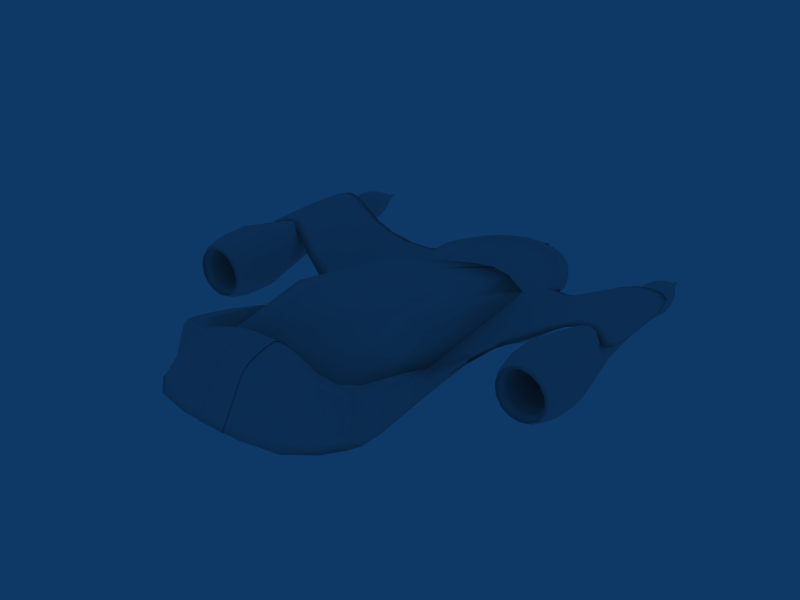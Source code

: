 # Source: gleiter_C.blend  (saved by Blender 2.49.2; exported with 4.5.12 LTS)
import bpy
from mathutils import Matrix  # noqa: F401  (used for matrix-valued properties, if any)

bpy.ops.wm.read_factory_settings(use_empty=True)
scene = bpy.context.scene
scene.name = 'Scene'

# ---- collections
col_collection_1 = bpy.data.collections.new('Collection 1'); scene.collection.children.link(col_collection_1)

# ---- world
world_world = bpy.data.worlds.new('World'); scene.world = world_world
world_world.color = (0.05656, 0.2208, 0.4)
world_world.use_sun_shadow = False
world_world.sun_shadow_jitter_overblur = 0.0
world_world.cycles.sampling_method = 'MANUAL'
world_world.cycles.sample_map_resolution = 256

# ---- meshes
me_cube_004 = bpy.data.meshes.new('Cube.004')
me_cube_004.from_pydata([(1.0, 5.076, -0.8496), (1.453, 4.179, -0.8496), (-0.2723, 4.179, -0.8496), (-0.2723, 5.076, -0.8496), (1.0, 5.076, -0.6857), (1.453, 4.179, -0.6857), (-0.2723, 4.179, -0.6857), (-0.2723, 5.076, -0.6857), (1.753, 1.202, -0.6857), (-0.2723, 1.202, -0.8496), (1.753, 1.202, -0.8496), (-0.2723, 5.504, -0.6857), (0.4565, 5.504, -0.6857), (-0.2723, 5.504, -0.8496), (0.4565, 5.504, -0.8496), (2.286, -2.452, -0.8496), (-0.2723, -2.452, -0.8496), (2.286, -2.452, -0.6857), (2.403, 3.734, -0.6614), (2.403, 3.734, -0.1674), (2.403, 1.202, -0.1674), (2.403, 1.202, -0.6614), (2.952, 1.467, -0.146), (2.952, 1.467, 0.07029), (2.952, 3.734, 0.07029), (2.952, 3.734, -0.146), (3.397, 3.9, 0.007993), (3.397, 3.9, 0.2243), (3.397, 1.77, 0.2243), (3.397, 1.77, 0.007993), (3.876, 4.077, -0.0268), (3.876, 4.077, 0.1564), (3.876, 1.77, 0.1564), (3.876, 1.77, -0.0268), (4.116, 4.077, -0.2151), (4.116, 4.077, -0.03182), (4.116, 1.12, -0.03182), (4.116, 1.12, -0.2151), (-0.2723, 5.829, -0.8592), (0.5101, 5.829, -0.8592), (-0.2723, 5.829, -0.6761), (0.5101, 5.829, -0.6761), (1.117, 5.351, -0.6761), (1.117, 5.351, -0.8592), (1.623, 4.349, -0.8592), (1.623, 4.349, -0.6761), (1.0, 5.255, -0.9447), (1.453, 4.48, -0.8863), (1.0, 5.255, -0.5906), (1.453, 4.48, -0.649), (1.453, 4.301, -0.649), (1.453, 4.301, -0.8863), (-0.2723, 5.683, -0.5906), (-0.2723, 5.683, -0.9447), (0.4565, 5.683, -0.9447), (0.4565, 5.683, -0.5906), (-0.2723, 5.504, -0.9447), (0.4565, 5.504, -0.9447), (-0.2723, 5.504, -0.5907), (0.4565, 5.504, -0.5907), (1.0, 5.076, -0.5907), (1.0, 5.076, -0.9447), (-0.2723, 1.202, -0.6857), (1.57, 1.202, -0.6857), (2.048, -2.452, -0.6857), (1.809, -2.177, -0.6857), (-0.2723, -2.177, -0.6857), (1.799, -2.177, 0.1538), (1.743, 0.4685, -0.3896), (1.841, -2.452, 0.1538), (2.055, -2.452, 0.1538), (-0.2723, -2.177, 0.1538), (1.185, -2.177, 0.1538), (1.341, -2.452, 0.1538), (0.6872, -2.452, 0.4549), (0.607, -2.177, 0.4549), (-0.2723, -2.452, 0.4549), (-0.2723, -2.177, 0.4549), (0.5257, -2.952, 0.3257), (-0.2723, -2.952, 0.3257), (-0.2723, -3.138, 0.09541), (1.026, -3.138, 0.09541), (1.567, -3.5, -0.6112), (-0.2723, -3.5, -0.6112), (1.749, -3.691, -0.7366), (-0.2723, -3.691, -0.7366), (3.825, 4.157, -0.04071), (3.939, 4.157, -0.3167), (3.825, 4.157, -0.5928), (3.549, 4.157, -0.7071), (3.273, 4.157, -0.5928), (3.158, 4.157, -0.3167), (3.273, 4.157, -0.04071), (3.549, 4.157, 0.07363), (3.549, 4.687, -0.02618), (3.343, 4.687, -0.1113), (3.258, 4.687, -0.3167), (3.343, 4.687, -0.5222), (3.549, 4.687, -0.6073), (3.754, 4.687, -0.5222), (3.839, 4.687, -0.3167), (3.754, 4.687, -0.1113), (3.57, 4.998, -0.2957), (3.578, 4.998, -0.3167), (3.57, 4.998, -0.3378), (3.549, 4.998, -0.3465), (3.528, 4.998, -0.3378), (3.519, 4.998, -0.3167), (3.528, 4.998, -0.2957), (3.549, 4.998, -0.287), (3.549, 5.339, -0.3167), (3.549, 4.13, -0.05118), (3.361, 4.13, -0.129), (3.283, 4.13, -0.3167), (3.361, 4.13, -0.5045), (3.549, 4.13, -0.5823), (3.736, 4.13, -0.5045), (3.814, 4.13, -0.3167), (3.736, 4.13, -0.129), (3.81, 1.843, -0.05576), (3.918, 1.843, -0.3167), (3.81, 1.843, -0.5777), (3.549, 1.843, -0.6858), (3.288, 1.843, -0.5777), (3.179, 1.843, -0.3167), (3.288, 1.843, -0.05576), (3.549, 1.843, 0.05235), (3.549, 0.7755, 0.5265), (2.952, 0.7755, 0.2795), (2.705, 0.7755, -0.3167), (2.952, 0.7755, -0.913), (3.549, 0.7755, -1.16), (4.145, 0.7755, -0.913), (4.392, 0.7755, -0.3167), (4.145, 0.7755, 0.2795), (3.975, -0.1971, 0.1094), (4.151, -0.1971, -0.3167), (3.975, -0.1971, -0.7428), (3.549, -0.1971, -0.9193), (3.122, -0.1971, -0.7428), (2.946, -0.1971, -0.3167), (3.122, -0.1971, 0.1093), (3.549, -0.1971, 0.2858), (3.549, -0.2103, 0.1448), (3.222, -0.2103, 0.009643), (3.087, -0.2103, -0.3167), (3.222, -0.2103, -0.6431), (3.549, -0.2103, -0.7783), (3.875, -0.2103, -0.6431), (4.01, -0.2103, -0.3167), (3.875, -0.2103, 0.009644), (3.805, 1.463, -0.06012), (3.911, 1.463, -0.3167), (3.805, 1.463, -0.5734), (3.549, 1.463, -0.6797), (3.292, 1.463, -0.5734), (3.186, 1.463, -0.3167), (3.292, 1.463, -0.06012), (3.549, 1.463, 0.04618), (3.549, 1.463, -0.3167)], [], [(0, 1, 2, 3), (4, 7, 6, 5), (2, 1, 10, 9), (7, 4, 12, 11), (0, 3, 13, 14), (9, 10, 15, 16), (10, 8, 17, 15), (5, 19, 18, 1), (8, 20, 19, 5), (10, 21, 20, 8), (1, 18, 21, 10), (21, 18, 25, 22), (20, 21, 22, 23), (19, 20, 23, 24), (18, 19, 24, 25), (24, 27, 26, 25), (23, 28, 27, 24), (22, 29, 28, 23), (25, 26, 29, 22), (27, 31, 30, 26), (28, 32, 31, 27), (29, 33, 32, 28), (26, 30, 33, 29), (31, 35, 34, 30), (32, 36, 35, 31), (33, 37, 36, 32), (30, 34, 37, 33), (34, 35, 36, 37), (5, 1, 44, 45), (41, 39, 38, 40), (42, 43, 39, 41), (43, 42, 45, 44), (43, 44, 47, 46), (45, 42, 48, 49), (5, 45, 49, 50), (44, 1, 51, 47), (39, 43, 46, 54), (42, 41, 55, 48), (41, 40, 52, 55), (38, 39, 54, 53), (14, 13, 56, 57), (11, 12, 59, 58), (12, 4, 60, 59), (0, 14, 57, 61), (4, 5, 50, 60), (1, 0, 61, 51), (51, 61, 46, 47), (60, 50, 49, 48), (61, 57, 54, 46), (59, 60, 48, 55), (58, 59, 55, 52), (57, 56, 53, 54), (62, 63, 5, 6), (63, 8, 5), (17, 64, 15), (63, 65, 8), (62, 66, 65, 63), (8, 65, 67, 68), (64, 17, 70, 69), (17, 8, 68, 70), (67, 69, 70), (67, 70, 68), (71, 72, 65, 66), (72, 67, 65), (69, 73, 64), (73, 69, 67, 72), (73, 72, 75, 74), (72, 71, 77, 75), (76, 74, 75, 77), (74, 76, 79, 78), (73, 74, 78, 81), (64, 73, 81, 82), (15, 64, 82, 84), (16, 15, 84, 85), (80, 81, 78, 79), (81, 80, 83, 82), (82, 83, 85, 84), (93, 86, 101, 94), (92, 93, 94, 95), (91, 92, 95, 96), (90, 91, 96, 97), (89, 90, 97, 98), (88, 89, 98, 99), (87, 88, 99, 100), (86, 87, 100, 101), (101, 100, 103, 102), (100, 99, 104, 103), (99, 98, 105, 104), (98, 97, 106, 105), (97, 96, 107, 106), (96, 95, 108, 107), (95, 94, 109, 108), (94, 101, 102, 109), (109, 102, 110), (108, 109, 110), (107, 108, 110), (106, 107, 110), (105, 106, 110), (104, 105, 110), (103, 104, 110), (102, 103, 110), (86, 93, 111, 118), (93, 92, 112, 111), (92, 91, 113, 112), (91, 90, 114, 113), (90, 89, 115, 114), (89, 88, 116, 115), (88, 87, 117, 116), (87, 86, 118, 117), (117, 118, 119, 120), (116, 117, 120, 121), (115, 116, 121, 122), (114, 115, 122, 123), (113, 114, 123, 124), (112, 113, 124, 125), (111, 112, 125, 126), (118, 111, 126, 119), (119, 126, 127, 134), (126, 125, 128, 127), (125, 124, 129, 128), (124, 123, 130, 129), (123, 122, 131, 130), (122, 121, 132, 131), (121, 120, 133, 132), (120, 119, 134, 133), (133, 134, 135, 136), (132, 133, 136, 137), (131, 132, 137, 138), (130, 131, 138, 139), (129, 130, 139, 140), (128, 129, 140, 141), (127, 128, 141, 142), (134, 127, 142, 135), (135, 142, 143, 150), (142, 141, 144, 143), (141, 140, 145, 144), (140, 139, 146, 145), (139, 138, 147, 146), (138, 137, 148, 147), (137, 136, 149, 148), (136, 135, 150, 149), (149, 150, 151, 152), (148, 149, 152, 153), (147, 148, 153, 154), (146, 147, 154, 155), (145, 146, 155, 156), (144, 145, 156, 157), (143, 144, 157, 158), (150, 143, 158, 151), (159, 152, 151), (159, 153, 152), (159, 154, 153), (159, 155, 154), (159, 156, 155), (159, 157, 156), (159, 158, 157), (159, 151, 158)])
me_cube_004.polygons.foreach_set('use_smooth', [True] * 157)
me_cube_004.use_remesh_preserve_volume = False
me_cube_004.use_remesh_preserve_attributes = False
me_cube_004.use_mirror_vertex_groups = False
me_cube_004.update()
me_cube_003 = bpy.data.meshes.new('Cube.003')
me_cube_003.from_pydata([(0.4758, 4.062, -0.703), (0.9708, -2.161, -0.703), (-0.00112, -2.161, -0.703), (0.8818, 2.003, 0.06347), (0.4039, -2.161, 0.374), (-0.00112, -2.161, 0.374), (-0.00112, 2.003, 0.06347), (0.9708, 0.1359, 0.3321), (-0.00112, 0.1359, 0.3321), (1.509, 0.03496, 0.08856), (1.225, -2.161, -0.09793), (1.166, 1.801, -0.07141), (1.783, -2.161, -0.703), (1.101, 3.648, -0.703), (-0.05221, 4.12, -0.6706)], [], [(1, 4, 5, 2), (6, 8, 7, 3), (8, 5, 4, 7), (7, 4, 10, 9), (3, 7, 9, 11), (4, 1, 12, 10), (0, 3, 11, 13), (1, 0, 13, 12), (9, 10, 12), (11, 9, 13), (9, 12, 13), (14, 1, 2), (14, 0, 1), (14, 6, 3), (0, 14, 3)])
me_cube_003.polygons.foreach_set('use_smooth', [True] * 15)
me_cube_003.materials.append(None)
me_cube_003.use_remesh_preserve_volume = False
me_cube_003.use_remesh_preserve_attributes = False
me_cube_003.use_mirror_vertex_groups = False
me_cube_003.update()

# ---- objects
ob_cube_002 = bpy.data.objects.new('Cube.002', me_cube_004)
ob_cube_003 = bpy.data.objects.new('Cube.003', me_cube_003)
ob_attributes = bpy.data.objects.new('Attributes', None)

# ---- transforms, parenting, visibility, modifiers, constraints
ob_cube_002.location = (0.0, 0.0, 0.0)
ob_cube_002.scale = (0.6494, 0.6494, 0.6494)
ob_cube_002.lock_rotations_4d = False
ob_cube_002.empty_display_type = 'ARROWS'
ob_cube_002.lineart.crease_threshold = 0.0
_m = ob_cube_002.modifiers.new('Subsurf', 'SUBSURF')
_m.uv_smooth = 'PRESERVE_CORNERS'
_m.quality = 1
_m.render_levels = 1
_m.show_only_control_edges = False
_m = ob_cube_002.modifiers.new('Mirror', 'MIRROR')
ob_cube_003.location = (0.0, 0.0, 0.0)
ob_cube_003.scale = (0.6494, 0.6494, 0.6494)
ob_cube_003.lock_rotations_4d = False
ob_cube_003.empty_display_type = 'ARROWS'
ob_cube_003.color = (0.0, 0.0, 0.0, 1.0)
ob_cube_003.lineart.crease_threshold = 0.0
_m = ob_cube_003.modifiers.new('Mirror', 'MIRROR')
ob_attributes.location = (0.0, 0.0, 0.0)
ob_attributes.lock_rotations_4d = False
ob_attributes.empty_display_type = 'ARROWS'
ob_attributes.empty_image_offset = (0.0, 0.0)
ob_attributes.lineart.crease_threshold = 0.0

# ---- collection membership
col_collection_1.objects.link(ob_cube_002)
col_collection_1.objects.link(ob_cube_003)
col_collection_1.objects.link(ob_attributes)

# ---- scene / render settings (as saved in the file)
scene.frame_start = 1; scene.frame_end = 250; scene.frame_set(1)
scene.render.engine = 'BLENDER_EEVEE_NEXT'
scene.render.image_settings.file_format = 'JPEG'
scene.render.image_settings.color_mode = 'RGB'
scene.render.image_settings.compression = 90
scene.render.resolution_x = 800
scene.render.resolution_y = 600
scene.render.pixel_aspect_x = 100.0
scene.render.pixel_aspect_y = 100.0
scene.render.fps = 25
scene.render.dither_intensity = 0.0
scene.render.use_compositing = False
scene.render.use_sequencer = False
scene.render.bake_margin = 2
scene.render.bake_bias = 0.0
scene.render.use_stamp_time = False
scene.render.use_stamp_date = False
scene.render.use_stamp_frame = False
scene.render.use_stamp_camera = False
scene.render.use_stamp_scene = False
scene.render.use_stamp_filename = False
scene.render.use_stamp_render_time = False
scene.render.stamp_font_size = 0
scene.cycles.use_denoising = False
scene.cycles.samples = 10
scene.cycles.sampling_pattern = 'TABULATED_SOBOL'
scene.cycles.light_sampling_threshold = 0.0
scene.cycles.use_adaptive_sampling = False
scene.cycles.use_light_tree = False
scene.cycles.blur_glossy = 0.0
scene.cycles.volume_bounces = 1
scene.cycles.pixel_filter_type = 'GAUSSIAN'
scene.cycles.sample_clamp_indirect = 0.0
scene.view_settings.view_transform = 'Raw'
bpy.context.view_layer.update()

# ---- added for rendering (the .blend has no active camera): camera
cam_auto = bpy.data.cameras.new('AutoCamera')
cam_auto.lens = 50.0
cam_auto.sensor_width = 36.0
cam_auto.clip_end = 1000.0
ob_auto_camera = bpy.data.objects.new('AutoCamera', cam_auto)
scene.collection.objects.link(ob_auto_camera)
ob_auto_camera.location = (7.61709, -8.4064, 5.92345)
ob_auto_camera.rotation_euler = (1.09748, -7.21219e-08, 0.694738)
scene.camera = ob_auto_camera
bpy.context.view_layer.update()
